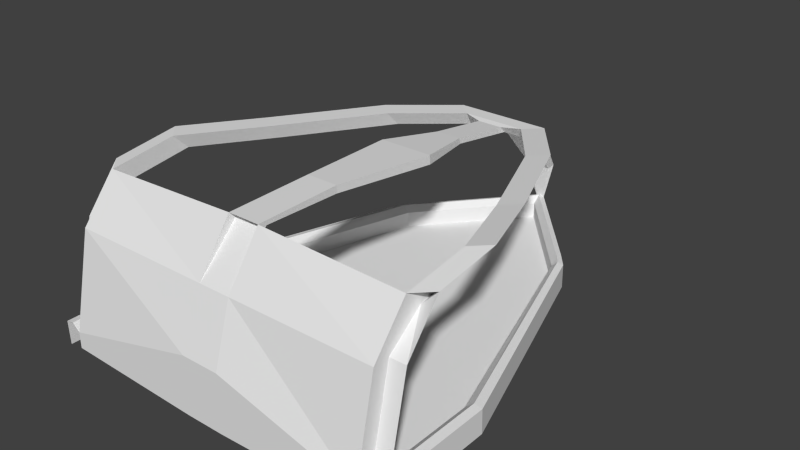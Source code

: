 # Source: Spaceship.blend  (saved by Blender 2.75.0; exported with 4.5.12 LTS)
import bpy
from mathutils import Matrix  # noqa: F401  (used for matrix-valued properties, if any)

bpy.ops.wm.read_factory_settings(use_empty=True)
scene = bpy.context.scene
scene.name = 'Scene'

# ---- collections
col_collection_1 = bpy.data.collections.new('Collection 1'); scene.collection.children.link(col_collection_1)

# ---- world
world_world = bpy.data.worlds.new('World'); scene.world = world_world
world_world.color = (0.05088, 0.05088, 0.05088)
world_world.use_sun_shadow = False
world_world.sun_shadow_jitter_overblur = 0.0
world_world.cycles.sampling_method = 'MANUAL'
world_world.cycles.sample_map_resolution = 256

# ---- meshes
me_plane = bpy.data.meshes.new('Plane')
me_plane.from_pydata([(-2.0, -1.6, 0.0), (2.0, -1.6, 0.0), (-1.109, 2.906, 0.0), (1.109, 2.906, 0.0), (-2.0, 0.0, 0.0), (0.2381, -1.6, -0.2857), (2.0, 0.0, 0.0), (3.327e-05, 4.2, 0.0), (0.0, 0.0, 0.0), (-2.0, -1.6, 1.0), (2.0, -1.6, 1.0), (-1.109, 2.906, 1.0), (1.109, 2.906, 1.0), (-2.0, 0.0, 1.0), (-0.2381, -1.6, 3.286), (2.0, 0.0, 1.0), (3.327e-05, 4.2, 1.0), (2.2, -1.6, 1.325), (2.2, 0.0, 1.325), (1.267, 2.906, 1.325), (-2.2, -1.6, 1.325), (-2.2, 0.0, 1.325), (-1.267, 2.906, 1.325), (-1.109, 3.106, 1.325), (3.327e-05, 4.4, 1.325), (1.109, 3.106, 1.325), (-2.0, -1.343, 6.826), (2.0, -1.343, 6.826), (-0.2, -1.343, 6.826), (2.0, -1.4, 1.0), (2.2, -1.4, 1.0), (2.0, -1.143, 6.826), (2.2, -1.143, 6.826), (-2.0, -1.4, 1.0), (-2.2, -1.4, 1.0), (-2.0, -1.143, 6.826), (-2.2, -1.143, 6.826), (0.2381, -1.6, 3.286), (0.2, -1.343, 6.826), (0.0, -1.6, 0.0), (-0.2381, -1.6, -0.2857), (-2.0, -0.914, 9.464), (2.0, -0.914, 9.464), (-2.1, 0.0, 1.424), (-1.188, 2.906, 1.424), (-2.098, -1.6, 1.421), (2.1, -1.6, 1.424), (2.1, 0.0, 1.424), (1.188, 2.906, 1.424), (3.327e-05, 4.301, 1.426), (1.109, 3.01, 1.43), (-1.109, 3.005, 1.422), (2.201, -1.593, -0.1813), (2.201, 0.007097, -0.1813), (1.268, 2.913, -0.1813), (-2.199, -1.593, -0.1813), (-2.199, 0.007097, -0.1813), (-1.267, 2.913, -0.1813), (-1.108, 3.113, -0.1813), (0.0005925, 4.407, -0.1813), (1.109, 3.113, -0.1813), (0.2381, -1.6, -0.2857), (-0.2381, -1.6, 3.286), (0.2381, -1.6, 3.286), (-0.2381, -1.6, -0.2857), (-0.2, -0.914, 9.789), (2.0, -0.714, 8.471), (2.2, -0.714, 9.464), (-2.0, -0.714, 8.471), (-2.2, -0.714, 9.464), (0.2, -0.914, 9.789), (-0.2, -1.343, 6.826), (0.2, -1.343, 6.826), (-0.2, -0.8048, 9.535), (0.2, -0.8048, 9.535), (2.0, 0.1093, 9.039), (2.2, 0.1093, 10.03), (2.0, -0.09066, 10.03), (-2.2, 0.1093, 10.03), (-2.0, 0.1093, 9.039), (-2.0, -0.09066, 10.03), (-0.2, 0.1721, 9.871), (0.2, 0.1721, 9.871), (-0.2, 0.1699, 9.406), (0.2, 0.1699, 9.406), (1.6, 1.167, 8.471), (1.8, 1.167, 9.464), (1.6, 0.967, 9.464), (-1.8, 1.167, 9.464), (-1.6, 1.167, 8.471), (-1.6, 0.967, 9.464), (-0.3363, 1.501, 9.483), (0.3363, 1.501, 9.483), (-0.3363, 1.514, 8.898), (0.3363, 1.514, 8.898), (1.0, 2.567, 7.919), (1.2, 2.567, 8.913), (1.0, 2.367, 8.913), (-1.2, 2.567, 8.913), (-1.0, 2.567, 7.919), (-1.0, 2.367, 8.913), (0.4, 3.367, 7.471), (0.6, 3.367, 8.464), (0.4, 3.167, 8.464), (-0.6, 3.367, 8.464), (-0.4, 3.367, 7.471), (-0.4, 3.167, 8.464), (0.2255, 3.745, 6.764), (0.3382, 3.745, 7.324), (-0.3382, 3.745, 7.324), (-0.2255, 3.745, 6.764), (0.2293, 4.244, 4.06), (-0.2293, 4.244, 4.06), (-0.1528, 4.244, 3.681), (0.1528, 4.244, 3.681), (0.04827, 4.339, 1.185), (-0.04827, 4.339, 1.185), (-0.03218, 4.339, 1.105), (0.03218, 4.339, 1.105), (-0.158, 2.268, 8.992), (0.158, 2.268, 8.992), (-0.158, 2.295, 8.613), (0.158, 2.295, 8.613), (-0.158, 3.089, 8.391), (0.158, 3.089, 8.391), (-0.158, 3.175, 7.94), (0.158, 3.175, 7.94)], [], [(8, 6, 3, 7), (4, 8, 7, 2), (0, 39, 8, 4), (39, 1, 6, 8), (6, 1, 10, 15), (4, 2, 11, 13), (3, 6, 15, 12), (0, 4, 13, 9), (7, 3, 12, 16), (40, 0, 9, 14), (2, 7, 16, 11), (1, 5, 37, 10), (47, 46, 17, 18), (9, 13, 43, 45), (48, 47, 18, 19), (51, 49, 24, 23), (51, 23, 22, 44), (48, 19, 25, 50), (43, 44, 22, 21), (14, 9, 26, 28), (10, 37, 38, 27), (10, 27, 31, 29), (26, 9, 33, 35), (30, 29, 31, 32), (33, 34, 36, 35), (49, 50, 25, 24), (14, 28, 38, 37), (13, 11, 44, 43), (56, 55, 20, 21), (12, 15, 47, 48), (15, 10, 46, 47), (11, 51, 44), (12, 48, 50), (16, 12, 50, 49), (11, 16, 49, 51), (23, 24, 59, 58), (24, 25, 60, 59), (18, 17, 52, 53), (25, 19, 54, 60), (19, 18, 53, 54), (21, 22, 57, 56), (22, 23, 58, 57), (43, 21, 20, 45), (5, 40, 64, 61), (64, 62, 63, 61), (37, 5, 61, 63), (14, 37, 63, 62), (40, 14, 62, 64), (38, 28, 71, 72), (27, 38, 70, 42), (26, 35, 68, 41), (32, 31, 66, 67), (35, 36, 69, 68), (28, 26, 41, 65), (31, 27, 42, 66), (72, 71, 73, 74), (28, 65, 73, 71), (70, 38, 72, 74), (67, 66, 75, 76), (70, 74, 84, 82), (41, 68, 79, 80), (82, 84, 94, 92), (76, 75, 85, 86), (80, 79, 89, 90), (74, 73, 83, 84), (65, 70, 82, 81), (42, 67, 76, 77), (66, 42, 77, 75), (69, 41, 80, 78), (68, 69, 78, 79), (73, 65, 81, 83), (93, 91, 119, 121), (89, 88, 98, 99), (87, 86, 96, 97), (81, 82, 92, 91), (75, 77, 87, 85), (77, 76, 86, 87), (84, 83, 93, 94), (79, 78, 88, 89), (78, 80, 90, 88), (83, 81, 91, 93), (97, 96, 102, 103), (95, 97, 103, 101), (86, 85, 95, 96), (88, 90, 100, 98), (90, 89, 99, 100), (85, 87, 97, 95), (101, 105, 110, 107), (105, 104, 106), (99, 98, 104, 105), (96, 95, 101, 102), (98, 100, 106, 104), (100, 99, 105, 106), (103, 102, 104, 106), (104, 102, 108, 109), (107, 110, 113, 114), (101, 103, 106, 105), (102, 101, 107, 108), (105, 104, 109, 110), (111, 114, 118, 115), (110, 109, 112, 113), (108, 107, 114, 111), (109, 108, 111, 112), (115, 118, 117, 116), (112, 111, 115, 116), (114, 113, 117, 118), (113, 112, 116, 117), (120, 122, 126, 124), (91, 92, 120, 119), (92, 94, 122, 120), (94, 93, 121, 122), (122, 121, 125, 126), (121, 119, 123, 125), (119, 120, 124, 123), (124, 126, 101, 103), (125, 123, 106, 105), (123, 124, 103, 106), (126, 125, 105, 101)])
_uv = me_plane.uv_layers.new(name='UVMap')
_uv.uv.foreach_set('vector', [0.3106, 0.6414, 0.311, 0.8485, 0.07045, 0.7454, 0.03609, 0.6423, 0.311, 0.436, 0.3106, 0.6414, 0.03609, 0.6423, 0.07045, 0.5391, 0.586, 0.436, 0.586, 0.6423, 0.3106, 0.6414, 0.311, 0.436, 0.586, 0.6423, 0.586, 0.8485, 0.311, 0.8485, 0.3106, 0.6414, 0.8509, 0.6054, 0.9038, 0.7467, 0.7991, 0.7753, 0.7564, 0.6263, 0.852, 0.1985, 0.82, 0.3457, 0.7241, 0.3251, 0.7503, 0.1776, 0.8196, 0.4659, 0.8509, 0.6054, 0.7564, 0.6263, 0.7282, 0.482, 0.9038, 0.04385, 0.852, 0.1985, 0.7503, 0.1776, 0.7878, 0.01687, 0.8165, 0.4062, 0.8196, 0.4659, 0.7282, 0.482, 0.7181, 0.4045, 0.01242, 0.187, 0.01242, 0.01723, 0.08318, 0.01723, 0.2247, 0.187, 0.82, 0.3457, 0.8165, 0.4062, 0.7181, 0.4045, 0.7241, 0.3251, 0.01242, 0.4248, 0.01242, 0.255, 0.2247, 0.255, 0.08318, 0.4248, 0.7, 0.6393, 0.7535, 0.7888, 0.7382, 0.7935, 0.6751, 0.6483, 0.7878, 0.01687, 0.7503, 0.1776, 0.6901, 0.1647, 0.738, 0.004444, 0.6665, 0.4961, 0.7, 0.6393, 0.6751, 0.6483, 0.6324, 0.4986, 0.6601, 0.3413, 0.6493, 0.4064, 0.6177, 0.4079, 0.622, 0.3429, 0.6601, 0.3413, 0.622, 0.3429, 0.6263, 0.3145, 0.6585, 0.3141, 0.6665, 0.4961, 0.6324, 0.4986, 0.6257, 0.4715, 0.6606, 0.4703, 0.6901, 0.1647, 0.6585, 0.3141, 0.6263, 0.3145, 0.6631, 0.1569, 0.2247, 0.187, 0.08318, 0.01723, 0.437, 0.01723, 0.437, 0.187, 0.08318, 0.4248, 0.2247, 0.255, 0.437, 0.255, 0.437, 0.4248, 0.7556, 0.9872, 0.2502, 0.9872, 0.2502, 0.9549, 0.7556, 0.9549, 0.2502, 0.8574, 0.7556, 0.8574, 0.7556, 0.8898, 0.2502, 0.8898, 0.7556, 0.9225, 0.7556, 0.9549, 0.2502, 0.9549, 0.2502, 0.9225, 0.7556, 0.8898, 0.7556, 0.9221, 0.2502, 0.9221, 0.2502, 0.8898, 0.6493, 0.4064, 0.6606, 0.4703, 0.6257, 0.4715, 0.6177, 0.4079, 0.2247, 0.187, 0.437, 0.187, 0.437, 0.255, 0.2247, 0.255, 0.7503, 0.1776, 0.7241, 0.3251, 0.6585, 0.3141, 0.6901, 0.1647, 0.9293, 0.1644, 0.0, 0.0, 0.0, 0.0, 0.0, 0.0, 0.7282, 0.482, 0.7564, 0.6263, 0.7, 0.6393, 0.6665, 0.4961, 0.7564, 0.6263, 0.7991, 0.7753, 0.7535, 0.7888, 0.7, 0.6393, 0.7241, 0.3251, 0.6601, 0.3413, 0.6585, 0.3141, 0.7282, 0.482, 0.6665, 0.4961, 0.6606, 0.4703, 0.7181, 0.4045, 0.7282, 0.482, 0.6606, 0.4703, 0.6493, 0.4064, 0.7241, 0.3251, 0.7181, 0.4045, 0.6493, 0.4064, 0.6601, 0.3413, 0.9899, 0.3469, 0.9899, 0.4109, 0.929, 0.4109, 0.929, 0.347, 0.9899, 0.4109, 0.9899, 0.4748, 0.929, 0.4748, 0.929, 0.4109, 0.9902, 0.6573, 0.9905, 0.8191, 0.9296, 0.8191, 0.9293, 0.6574, 0.9899, 0.4748, 0.99, 0.5034, 0.9291, 0.5034, 0.929, 0.4748, 0.99, 0.5034, 0.9902, 0.6573, 0.9293, 0.6574, 0.9291, 0.5034, 0.9903, 0.1644, 0.99, 0.3183, 0.9291, 0.3184, 0.9293, 0.1644, 0.99, 0.3183, 0.9899, 0.3469, 0.929, 0.347, 0.9291, 0.3184, 0.6901, 0.1647, 0.6631, 0.1569, 0.0, 0.0, 0.0, 0.0, 0.0, 0.0, 0.0, 0.0, 0.01242, 0.255, 0.0, 0.0, 0.0, 0.0, 0.2247, 0.187, 0.2247, 0.255, 0.01242, 0.255, 0.2247, 0.255, 0.01242, 0.255, 0.01242, 0.255, 0.2247, 0.255, 0.2247, 0.187, 0.2247, 0.255, 0.2247, 0.255, 0.2247, 0.187, 0.01242, 0.187, 0.2247, 0.187, 0.2247, 0.187, 0.01242, 0.187, 0.437, 0.255, 0.437, 0.187, 0.437, 0.187, 0.437, 0.255, 0.437, 0.4248, 0.437, 0.255, 0.437, 0.255, 0.437, 0.4248, 0.2502, 0.8574, 0.2502, 0.8898, 0.2502, 0.8898, 0.2502, 0.8574, 0.2502, 0.9225, 0.2502, 0.9549, 0.2502, 0.9549, 0.2502, 0.9225, 0.2502, 0.8898, 0.2502, 0.9221, 0.2502, 0.9221, 0.2502, 0.8898, 0.437, 0.187, 0.437, 0.01723, 0.437, 0.01723, 0.437, 0.187, 0.2502, 0.9549, 0.2502, 0.9872, 0.2502, 0.9872, 0.2502, 0.9549, 0.437, 0.255, 0.437, 0.187, 0.437, 0.187, 0.437, 0.255, 0.437, 0.187, 0.437, 0.187, 0.437, 0.187, 0.437, 0.187, 0.437, 0.255, 0.437, 0.255, 0.437, 0.255, 0.437, 0.255, 0.2502, 0.9225, 0.2502, 0.9549, 0.2502, 0.9549, 0.2502, 0.9225, 0.437, 0.255, 0.437, 0.255, 0.437, 0.255, 0.437, 0.255, 0.2502, 0.8574, 0.2502, 0.8898, 0.2502, 0.8898, 0.2502, 0.8574, 0.437, 0.255, 0.437, 0.255, 0.437, 0.255, 0.437, 0.255, 0.2502, 0.9225, 0.2502, 0.9549, 0.2502, 0.9549, 0.2502, 0.9225, 0.2502, 0.8574, 0.2502, 0.8898, 0.2502, 0.8898, 0.2502, 0.8574, 0.437, 0.255, 0.437, 0.187, 0.437, 0.187, 0.437, 0.255, 0.0, 0.0, 0.437, 0.255, 0.0, 0.0, 0.0, 0.0, 0.0, 0.0, 0.2502, 0.9225, 0.0, 0.0, 0.0, 0.0, 0.2502, 0.9549, 0.2502, 0.9872, 0.2502, 0.9872, 0.2502, 0.9549, 0.0, 0.0, 0.2502, 0.8574, 0.2502, 0.9221, 0.0, 0.0, 0.2502, 0.8898, 0.2502, 0.9221, 0.2502, 0.9221, 0.2502, 0.8898, 0.437, 0.187, 0.437, 0.187, 0.437, 0.187, 0.437, 0.187, 0.437, 0.187, 0.437, 0.187, 0.437, 0.187, 0.437, 0.187, 0.2502, 0.8898, 0.2502, 0.9221, 0.2502, 0.9221, 0.2502, 0.8898, 0.0, 0.0, 0.0, 0.0, 0.0, 0.0, 0.0, 0.0, 0.0, 0.0, 0.0, 0.0, 0.0, 0.0, 0.0, 0.0, 0.2502, 0.9549, 0.2502, 0.9872, 0.2502, 0.9872, 0.2502, 0.9549, 0.0, 0.0, 0.0, 0.0, 0.0, 0.0, 0.0, 0.0, 0.437, 0.255, 0.437, 0.187, 0.437, 0.187, 0.437, 0.255, 0.2502, 0.8898, 0.2502, 0.9221, 0.2502, 0.9221, 0.2502, 0.8898, 0.0, 0.0, 0.2502, 0.9221, 0.2502, 0.9221, 0.0, 0.0, 0.437, 0.187, 0.437, 0.187, 0.437, 0.187, 0.437, 0.187, 0.0, 0.0, 0.0, 0.0, 0.0, 0.0, 0.0, 0.0, 0.2502, 0.9549, 0.2502, 0.9872, 0.2502, 0.9872, 0.2502, 0.9549, 0.2502, 0.9225, 0.2502, 0.9549, 0.2502, 0.9549, 0.2502, 0.9225, 0.0, 0.0, 0.2502, 0.9221, 0.2502, 0.9221, 0.0, 0.0, 0.2502, 0.8574, 0.2502, 0.8898, 0.2502, 0.8898, 0.2502, 0.8574, 0.2502, 0.9549, 0.2502, 0.9872, 0.2502, 0.9872, 0.2502, 0.9549, 0.2502, 0.9549, 0.2502, 0.9549, 0.2502, 0.9549, 0.2502, 0.9549, 0.2502, 0.9872, 0.0, 0.0, 0.2502, 0.9549, 0.2502, 0.8898, 0.2502, 0.9221, 0.2502, 0.9221, 0.2502, 0.8898, 0.2502, 0.9225, 0.2502, 0.9549, 0.2502, 0.9549, 0.2502, 0.9225, 0.0, 0.0, 0.2502, 0.9221, 0.2502, 0.9221, 0.0, 0.0, 0.2502, 0.8574, 0.2502, 0.8898, 0.2502, 0.8898, 0.2502, 0.8574, 0.0, 0.0, 0.0, 0.0, 0.0, 0.0, 0.0, 0.0, 0.0, 0.0, 0.0, 0.0, 0.0, 0.0, 0.0, 0.0, 0.2502, 0.9549, 0.2502, 0.9549, 0.2502, 0.9549, 0.2502, 0.9549, 0.0, 0.0, 0.437, 0.255, 0.437, 0.187, 0.437, 0.187, 0.2502, 0.9225, 0.2502, 0.9549, 0.2502, 0.9549, 0.2502, 0.9225, 0.2502, 0.8898, 0.2502, 0.9221, 0.2502, 0.9221, 0.2502, 0.8898, 0.2502, 0.9225, 0.2502, 0.9549, 0.2502, 0.9549, 0.2502, 0.9225, 0.2502, 0.8898, 0.2502, 0.9221, 0.2502, 0.9221, 0.2502, 0.8898, 0.2502, 0.9225, 0.2502, 0.9549, 0.2502, 0.9549, 0.2502, 0.9225, 0.0, 0.0, 0.0, 0.0, 0.0, 0.0, 0.0, 0.0, 0.2502, 0.9225, 0.2502, 0.9549, 0.2502, 0.9549, 0.2502, 0.9225, 0.0, 0.0, 0.0, 0.0, 0.0, 0.0, 0.0, 0.0, 0.2502, 0.9549, 0.2502, 0.9549, 0.2502, 0.9549, 0.2502, 0.9549, 0.2502, 0.8898, 0.2502, 0.9221, 0.2502, 0.9221, 0.2502, 0.8898, 0.437, 0.255, 0.437, 0.255, 0.437, 0.255, 0.437, 0.255, 0.0, 0.0, 0.0, 0.0, 0.0, 0.0, 0.0, 0.0, 0.437, 0.255, 0.437, 0.255, 0.437, 0.255, 0.437, 0.255, 0.437, 0.255, 0.437, 0.187, 0.437, 0.187, 0.437, 0.255, 0.437, 0.255, 0.437, 0.187, 0.437, 0.187, 0.437, 0.255, 0.437, 0.187, 0.437, 0.187, 0.437, 0.187, 0.437, 0.187, 0.0, 0.0, 0.0, 0.0, 0.0, 0.0, 0.0, 0.0, 0.437, 0.255, 0.437, 0.255, 0.437, 0.255, 0.437, 0.255, 0.437, 0.187, 0.437, 0.187, 0.437, 0.187, 0.437, 0.187, 0.0, 0.0, 0.0, 0.0, 0.0, 0.0, 0.0, 0.0, 0.437, 0.255, 0.437, 0.187, 0.437, 0.187, 0.437, 0.255])
me_plane.use_remesh_preserve_volume = False
me_plane.use_remesh_preserve_attributes = False
me_plane.use_mirror_vertex_groups = False
me_plane.update()

# ---- objects
ob_shipstructure = bpy.data.objects.new('ShipStructure', me_plane)

# ---- transforms, parenting, visibility, modifiers, constraints
ob_shipstructure.location = (0.0, 0.0, 0.0)
ob_shipstructure.scale = (5.0, 5.0, 1.0)
ob_shipstructure.lineart.crease_threshold = 0.0

# ---- collection membership
col_collection_1.objects.link(ob_shipstructure)

# ---- scene / render settings (as saved in the file)
scene.frame_start = 1; scene.frame_end = 250; scene.frame_set(1)
scene.render.engine = 'BLENDER_EEVEE_NEXT'
scene.render.resolution_percentage = 50
scene.render.dither_intensity = 0.0
scene.cycles.use_denoising = False
scene.cycles.samples = 10
scene.cycles.sampling_pattern = 'TABULATED_SOBOL'
scene.cycles.light_sampling_threshold = 0.0
scene.cycles.use_adaptive_sampling = False
scene.cycles.use_light_tree = False
scene.cycles.blur_glossy = 0.0
scene.cycles.pixel_filter_type = 'GAUSSIAN'
scene.cycles.sample_clamp_indirect = 0.0
scene.view_settings.view_transform = 'Standard'
bpy.context.view_layer.update()

# ---- added for rendering (the .blend has no active camera and no usable light): camera, sun
cam_auto = bpy.data.cameras.new('AutoCamera')
cam_auto.lens = 50.0
cam_auto.sensor_width = 36.0
cam_auto.clip_end = 1000.0
ob_auto_camera = bpy.data.objects.new('AutoCamera', cam_auto)
scene.collection.objects.link(ob_auto_camera)
ob_auto_camera.location = (35.7488, -35.8788, 33.4711)
ob_auto_camera.rotation_euler = (1.09748, -7.21219e-08, 0.694738)
scene.camera = ob_auto_camera
light_auto_sun = bpy.data.lights.new('AutoSun', 'SUN')
light_auto_sun.energy = 3.0
light_auto_sun.angle = 0.0523599
ob_auto_sun = bpy.data.objects.new('AutoSun', light_auto_sun)
scene.collection.objects.link(ob_auto_sun)
ob_auto_sun.rotation_euler = (0.872665, 0.174533, 0.523599)
bpy.context.view_layer.update()
